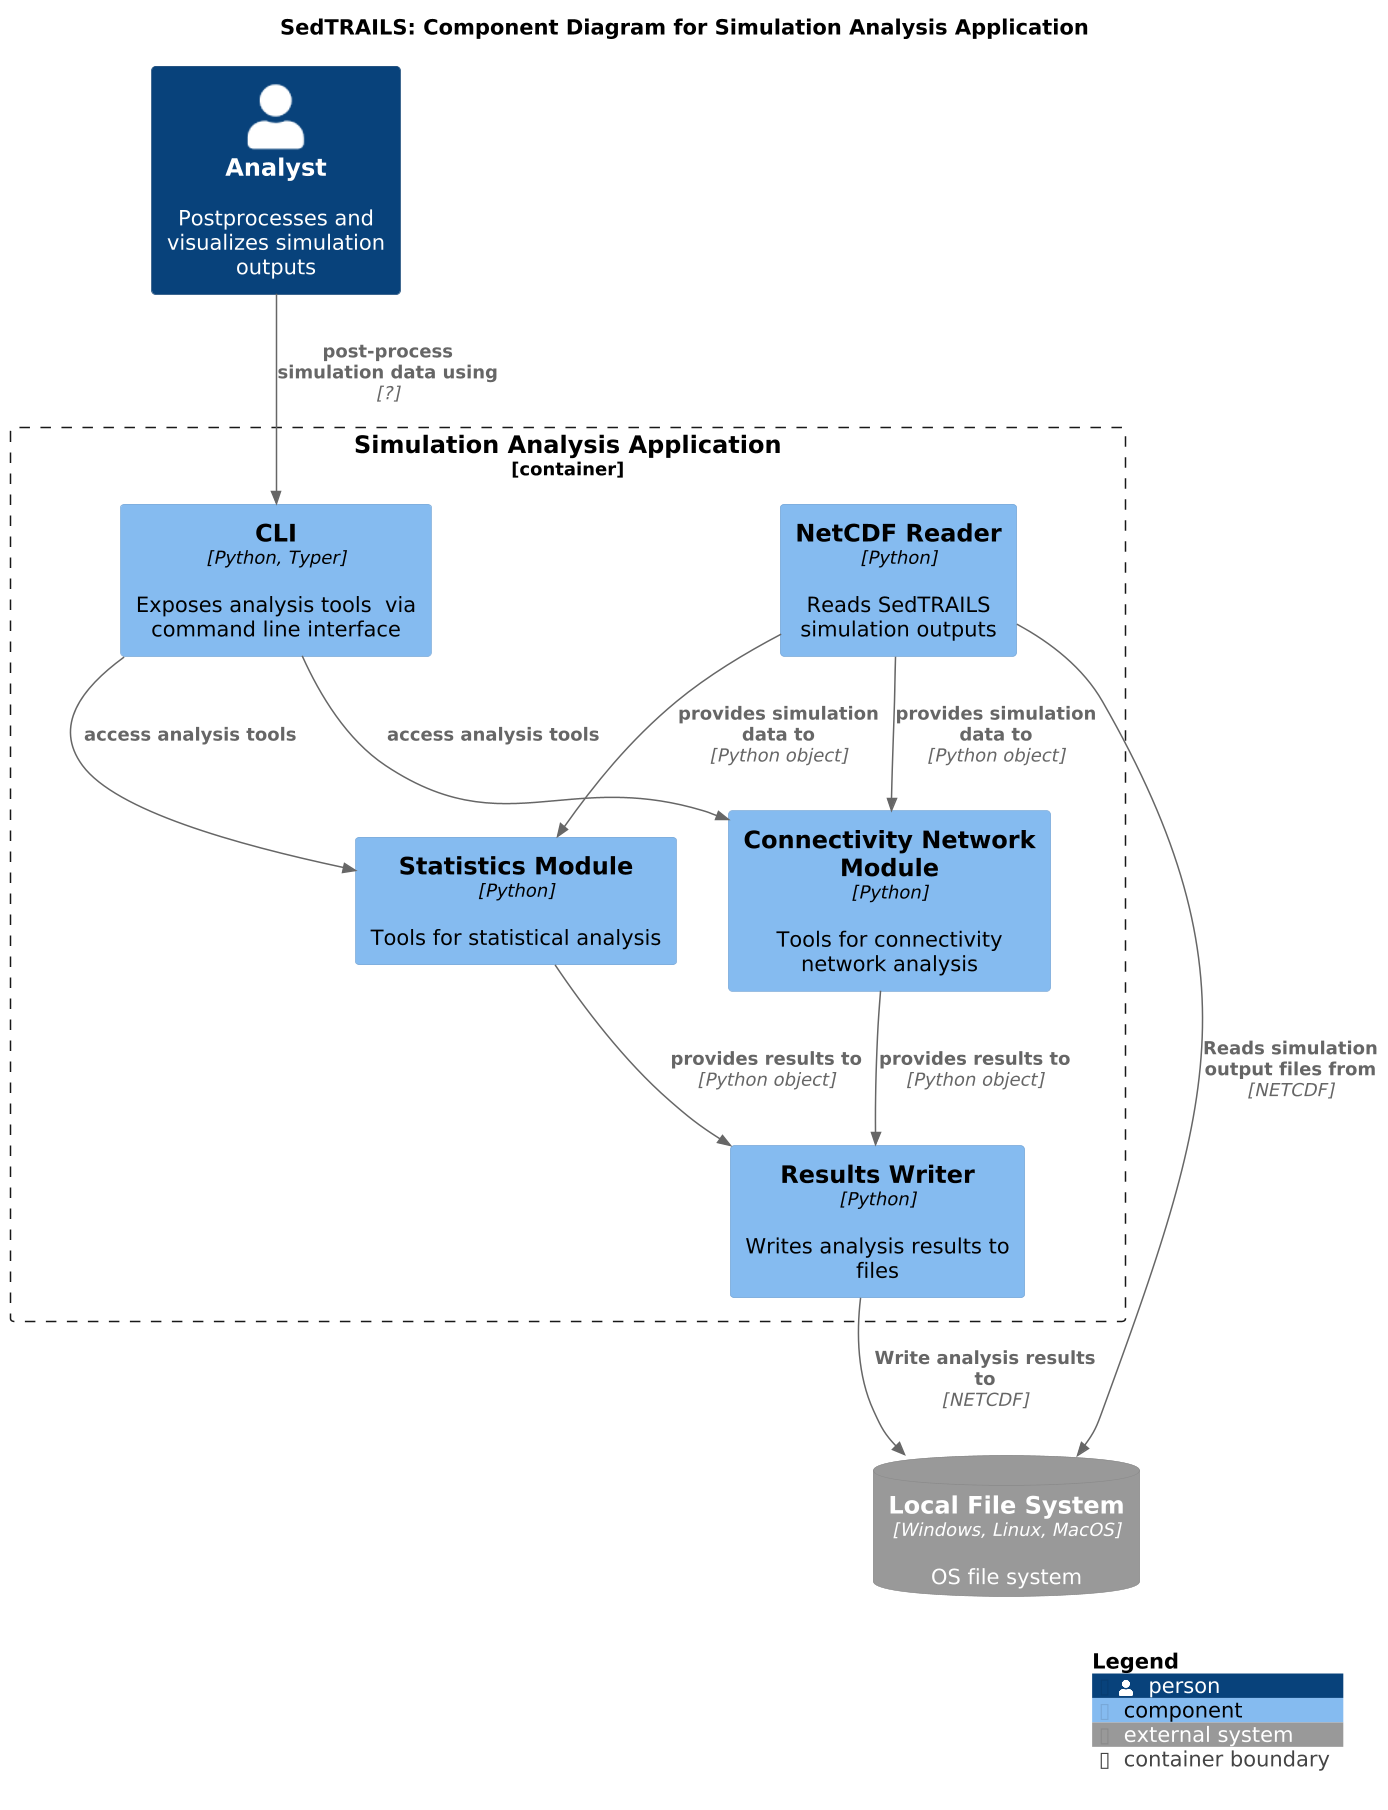

The diagram above was rendered by PlantUML. Its source (embedded in the PNG):
@startuml SedtrailComponentsAnalysis
!include ./c4/C4_Component.puml

' LAYOUT_LANDSCAPE()

title SedTRAILS: Component Diagram for Simulation Analysis Application
scale 1.5

Person(analyst, "Analyst", "Postprocesses and visualizes simulation outputs")

SystemDb_Ext(fileSystem, "Local File System", "OS file system", $type="Windows, Linux, MacOS")

Container_Boundary(analystApp, "Simulation Analysis Application", "Python", "An application to post-process simulation outputs and conduct statistical and connectivity network analyses"){

    Component(fileReader, "NetCDF Reader", "Python", "Reads SedTRAILS simulation outputs")
    Component(fileWriter, "Results Writer", "Python", "Writes analysis results to files")
    Component(statistics, "Statistics Module", "Python", "Tools for statistical analysis")
    Component(connectivity, "Connectivity Network Module", "Python", "Tools for connectivity network analysis")
    Component(cli, "CLI", "Python, Typer", "Exposes analysis tools  via command line interface")

    Rel(fileReader, statistics, "provides simulation data to", "Python object")
    Rel(fileReader, connectivity, "provides simulation data to", "Python object")   
    Rel(connectivity, fileWriter, "provides results to", "Python object")
    Rel(statistics, fileWriter, "provides results to", "Python object")
}


Rel(fileReader, fileSystem, "Reads simulation output files from", "NETCDF")
Rel(fileWriter, fileSystem , "Write analysis results to", "NETCDF")
Rel(analyst, cli, "post-process simulation data using", "?")
Rel(cli, statistics, "access analysis tools",)
Rel(cli, connectivity, "access analysis tools",)

SHOW_LEGEND()
@enduml